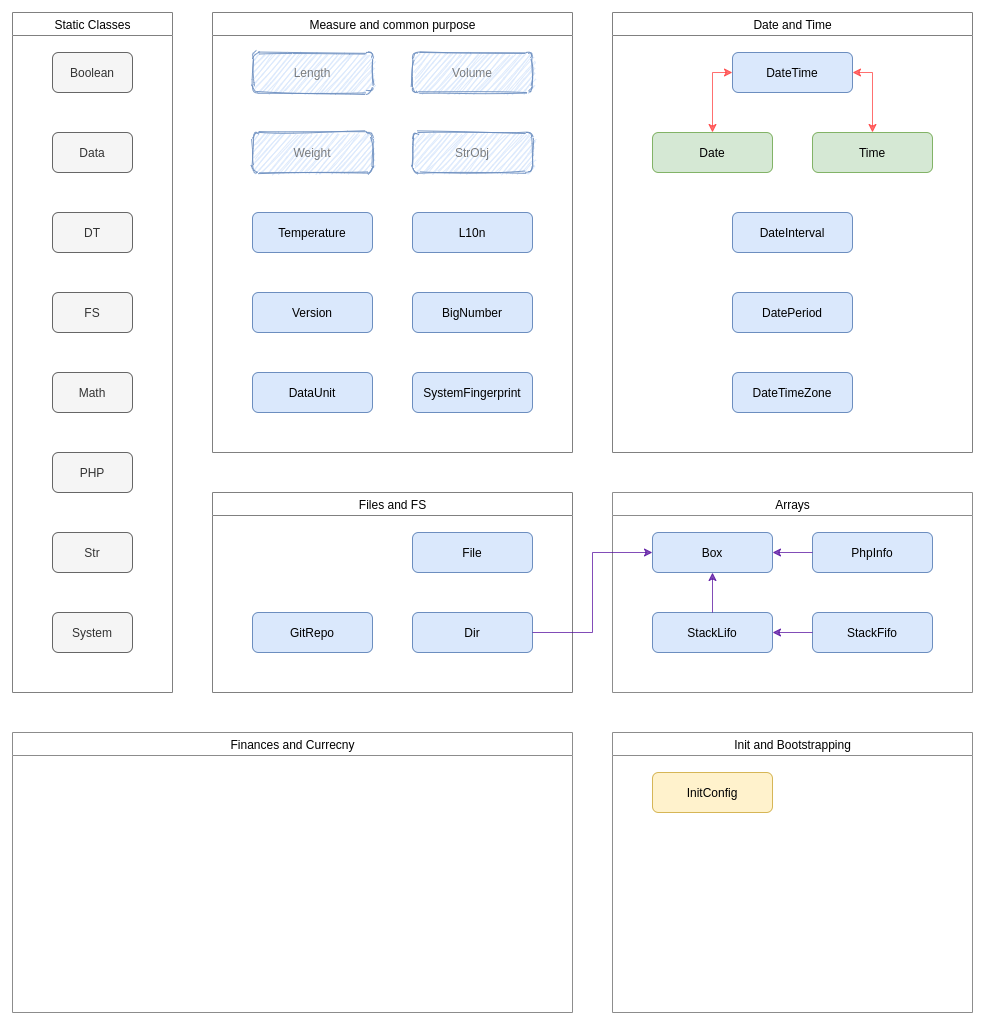

The diagram above was exported from draw.io. Its source (the exported page's mxGraphModel, read from the mxfile embedded in the PNG):
<mxGraphModel dx="1572" dy="984" grid="1" gridSize="10" guides="1" tooltips="1" connect="1" arrows="1" fold="1" page="1" pageScale="1" pageWidth="827" pageHeight="1169" math="0" shadow="0">
  <root>
    <mxCell id="0" />
    <mxCell id="1" parent="0" />
    <mxCell id="gFZlYFXkSoH_wuOMvdFa-1" value="&lt;span style=&quot;font-weight: 400&quot;&gt;Measure and common purpose&lt;/span&gt;" style="swimlane;comic=0;sketch=0;align=center;html=1;connectable=0;allowArrows=0;swimlaneFillColor=#ffffff;gradientColor=#ffffff;strokeColor=#808080;" vertex="1" parent="1">
      <mxGeometry x="240" y="40" width="360" height="440" as="geometry">
        <mxRectangle x="240" y="40" width="240" height="23" as="alternateBounds" />
      </mxGeometry>
    </mxCell>
    <mxCell id="976wEbK7dHKSSOy4_gJy-40" value="Temperature" style="rounded=1;whiteSpace=wrap;html=1;fillColor=#dae8fc;strokeColor=#6c8ebf;" parent="gFZlYFXkSoH_wuOMvdFa-1" vertex="1">
      <mxGeometry x="40" y="200" width="120" height="40" as="geometry" />
    </mxCell>
    <mxCell id="976wEbK7dHKSSOy4_gJy-35" value="L10n" style="rounded=1;whiteSpace=wrap;html=1;fillColor=#dae8fc;strokeColor=#6c8ebf;" parent="gFZlYFXkSoH_wuOMvdFa-1" vertex="1">
      <mxGeometry x="200" y="200" width="120" height="40" as="geometry" />
    </mxCell>
    <mxCell id="976wEbK7dHKSSOy4_gJy-23" value="BigNumber" style="rounded=1;whiteSpace=wrap;html=1;fillColor=#dae8fc;strokeColor=#6c8ebf;" parent="gFZlYFXkSoH_wuOMvdFa-1" vertex="1">
      <mxGeometry x="200" y="280" width="120" height="40" as="geometry" />
    </mxCell>
    <mxCell id="976wEbK7dHKSSOy4_gJy-39" value="SystemFingerprint" style="rounded=1;whiteSpace=wrap;html=1;fillColor=#dae8fc;strokeColor=#6c8ebf;" parent="gFZlYFXkSoH_wuOMvdFa-1" vertex="1">
      <mxGeometry x="200" y="360" width="120" height="40" as="geometry" />
    </mxCell>
    <mxCell id="976wEbK7dHKSSOy4_gJy-25" value="DataUnit" style="rounded=1;whiteSpace=wrap;html=1;fillColor=#dae8fc;strokeColor=#6c8ebf;" parent="gFZlYFXkSoH_wuOMvdFa-1" vertex="1">
      <mxGeometry x="40" y="360" width="120" height="40" as="geometry" />
    </mxCell>
    <mxCell id="976wEbK7dHKSSOy4_gJy-42" value="Version" style="rounded=1;whiteSpace=wrap;html=1;fillColor=#dae8fc;strokeColor=#6c8ebf;" parent="gFZlYFXkSoH_wuOMvdFa-1" vertex="1">
      <mxGeometry x="40" y="280" width="120" height="40" as="geometry" />
    </mxCell>
    <mxCell id="gFZlYFXkSoH_wuOMvdFa-25" value="Weight" style="rounded=1;whiteSpace=wrap;html=1;fillColor=#dae8fc;strokeColor=#6c8ebf;sketch=1;opacity=90;textOpacity=50;" vertex="1" parent="gFZlYFXkSoH_wuOMvdFa-1">
      <mxGeometry x="40" y="120" width="120" height="40" as="geometry" />
    </mxCell>
    <mxCell id="gFZlYFXkSoH_wuOMvdFa-26" value="Length" style="rounded=1;whiteSpace=wrap;html=1;fillColor=#dae8fc;strokeColor=#6c8ebf;sketch=1;opacity=90;textOpacity=50;" vertex="1" parent="gFZlYFXkSoH_wuOMvdFa-1">
      <mxGeometry x="40" y="40" width="120" height="40" as="geometry" />
    </mxCell>
    <mxCell id="gFZlYFXkSoH_wuOMvdFa-27" value="Volume" style="rounded=1;whiteSpace=wrap;html=1;fillColor=#dae8fc;strokeColor=#6c8ebf;sketch=1;opacity=90;textOpacity=50;" vertex="1" parent="gFZlYFXkSoH_wuOMvdFa-1">
      <mxGeometry x="200" y="40" width="120" height="40" as="geometry" />
    </mxCell>
    <mxCell id="gFZlYFXkSoH_wuOMvdFa-36" value="StrObj" style="rounded=1;whiteSpace=wrap;html=1;fillColor=#dae8fc;strokeColor=#6c8ebf;sketch=1;opacity=90;textOpacity=50;" vertex="1" parent="gFZlYFXkSoH_wuOMvdFa-1">
      <mxGeometry x="200" y="120" width="120" height="40" as="geometry" />
    </mxCell>
    <mxCell id="gFZlYFXkSoH_wuOMvdFa-2" value="&lt;span style=&quot;font-weight: 400&quot;&gt;Static Classes&lt;/span&gt;" style="swimlane;comic=0;sketch=0;align=center;html=1;connectable=0;allowArrows=0;swimlaneFillColor=#ffffff;gradientColor=#ffffff;strokeColor=#808080;" vertex="1" parent="1">
      <mxGeometry x="40" y="40" width="160" height="680" as="geometry">
        <mxRectangle x="-290" y="40" width="240" height="23" as="alternateBounds" />
      </mxGeometry>
    </mxCell>
    <UserObject label="Boolean" id="976wEbK7dHKSSOy4_gJy-1">
      <mxCell style="rounded=1;whiteSpace=wrap;html=1;fillColor=#f5f5f5;strokeColor=#666666;fontColor=#333333;container=0;" parent="gFZlYFXkSoH_wuOMvdFa-2" vertex="1">
        <mxGeometry x="40" y="40" width="80" height="40" as="geometry" />
      </mxCell>
    </UserObject>
    <UserObject label="Data" id="976wEbK7dHKSSOy4_gJy-2">
      <mxCell style="rounded=1;whiteSpace=wrap;html=1;fillColor=#f5f5f5;strokeColor=#666666;fontColor=#333333;container=0;" parent="gFZlYFXkSoH_wuOMvdFa-2" vertex="1">
        <mxGeometry x="40" y="120" width="80" height="40" as="geometry" />
      </mxCell>
    </UserObject>
    <UserObject label="DT" id="976wEbK7dHKSSOy4_gJy-3">
      <mxCell style="rounded=1;whiteSpace=wrap;html=1;fillColor=#f5f5f5;strokeColor=#666666;fontColor=#333333;container=0;" parent="gFZlYFXkSoH_wuOMvdFa-2" vertex="1">
        <mxGeometry x="40" y="200" width="80" height="40" as="geometry" />
      </mxCell>
    </UserObject>
    <UserObject label="FS" id="976wEbK7dHKSSOy4_gJy-4">
      <mxCell style="rounded=1;whiteSpace=wrap;html=1;fillColor=#f5f5f5;strokeColor=#666666;fontColor=#333333;container=0;" parent="gFZlYFXkSoH_wuOMvdFa-2" vertex="1">
        <mxGeometry x="40" y="280" width="80" height="40" as="geometry" />
      </mxCell>
    </UserObject>
    <UserObject label="Math" id="976wEbK7dHKSSOy4_gJy-5">
      <mxCell style="rounded=1;whiteSpace=wrap;html=1;fillColor=#f5f5f5;strokeColor=#666666;fontColor=#333333;container=0;" parent="gFZlYFXkSoH_wuOMvdFa-2" vertex="1">
        <mxGeometry x="40" y="360" width="80" height="40" as="geometry" />
      </mxCell>
    </UserObject>
    <UserObject label="PHP" id="976wEbK7dHKSSOy4_gJy-6">
      <mxCell style="rounded=1;whiteSpace=wrap;html=1;fillColor=#f5f5f5;strokeColor=#666666;fontColor=#333333;container=0;" parent="gFZlYFXkSoH_wuOMvdFa-2" vertex="1">
        <mxGeometry x="40" y="440" width="80" height="40" as="geometry" />
      </mxCell>
    </UserObject>
    <UserObject label="Str" id="976wEbK7dHKSSOy4_gJy-7">
      <mxCell style="rounded=1;whiteSpace=wrap;html=1;fillColor=#f5f5f5;strokeColor=#666666;fontColor=#333333;container=0;" parent="gFZlYFXkSoH_wuOMvdFa-2" vertex="1">
        <mxGeometry x="40" y="520" width="80" height="40" as="geometry" />
      </mxCell>
    </UserObject>
    <UserObject label="System" id="976wEbK7dHKSSOy4_gJy-8">
      <mxCell style="rounded=1;whiteSpace=wrap;html=1;fillColor=#f5f5f5;strokeColor=#666666;fontColor=#333333;container=0;" parent="gFZlYFXkSoH_wuOMvdFa-2" vertex="1">
        <mxGeometry x="40" y="600" width="80" height="40" as="geometry" />
      </mxCell>
    </UserObject>
    <mxCell id="gFZlYFXkSoH_wuOMvdFa-9" value="&lt;span style=&quot;font-weight: 400&quot;&gt;Files and FS&lt;/span&gt;" style="swimlane;comic=0;sketch=0;align=center;html=1;connectable=0;allowArrows=0;swimlaneFillColor=#ffffff;gradientColor=#ffffff;strokeColor=#808080;" vertex="1" parent="1">
      <mxGeometry x="240" y="520" width="360" height="200" as="geometry">
        <mxRectangle x="240" y="520" width="240" height="23" as="alternateBounds" />
      </mxGeometry>
    </mxCell>
    <mxCell id="976wEbK7dHKSSOy4_gJy-33" value="GitRepo" style="rounded=1;whiteSpace=wrap;html=1;fillColor=#dae8fc;strokeColor=#6c8ebf;container=0;" parent="gFZlYFXkSoH_wuOMvdFa-9" vertex="1">
      <mxGeometry x="40" y="120" width="120" height="40" as="geometry" />
    </mxCell>
    <mxCell id="976wEbK7dHKSSOy4_gJy-31" value="Dir" style="rounded=1;whiteSpace=wrap;html=1;fillColor=#dae8fc;strokeColor=#6c8ebf;container=0;" parent="gFZlYFXkSoH_wuOMvdFa-9" vertex="1">
      <mxGeometry x="200" y="120" width="120" height="40" as="geometry" />
    </mxCell>
    <mxCell id="976wEbK7dHKSSOy4_gJy-32" value="File" style="rounded=1;whiteSpace=wrap;html=1;fillColor=#dae8fc;strokeColor=#6c8ebf;container=0;" parent="gFZlYFXkSoH_wuOMvdFa-9" vertex="1">
      <mxGeometry x="200" y="40" width="120" height="40" as="geometry" />
    </mxCell>
    <mxCell id="gFZlYFXkSoH_wuOMvdFa-16" value="&lt;span style=&quot;font-weight: 400&quot;&gt;Date and Time&lt;/span&gt;" style="swimlane;comic=0;sketch=0;align=center;html=1;connectable=0;allowArrows=0;swimlaneFillColor=#ffffff;rounded=0;strokeColor=#808080;gradientColor=#FFFFFF;" vertex="1" parent="1">
      <mxGeometry x="640" y="40" width="360" height="440" as="geometry">
        <mxRectangle x="640" y="40" width="280" height="23" as="alternateBounds" />
      </mxGeometry>
    </mxCell>
    <mxCell id="976wEbK7dHKSSOy4_gJy-29" value="DateTime" style="rounded=1;whiteSpace=wrap;html=1;fillColor=#dae8fc;strokeColor=#6c8ebf;" parent="gFZlYFXkSoH_wuOMvdFa-16" vertex="1">
      <mxGeometry x="120" y="40" width="120" height="40" as="geometry" />
    </mxCell>
    <mxCell id="976wEbK7dHKSSOy4_gJy-27" value="DateInterval" style="rounded=1;whiteSpace=wrap;html=1;fillColor=#dae8fc;strokeColor=#6c8ebf;" parent="gFZlYFXkSoH_wuOMvdFa-16" vertex="1">
      <mxGeometry x="120" y="200" width="120" height="40" as="geometry" />
    </mxCell>
    <mxCell id="976wEbK7dHKSSOy4_gJy-28" value="DatePeriod" style="rounded=1;whiteSpace=wrap;html=1;fillColor=#dae8fc;strokeColor=#6c8ebf;" parent="gFZlYFXkSoH_wuOMvdFa-16" vertex="1">
      <mxGeometry x="120" y="280" width="120" height="40" as="geometry" />
    </mxCell>
    <mxCell id="976wEbK7dHKSSOy4_gJy-30" value="DateTimeZone" style="rounded=1;whiteSpace=wrap;html=1;fillColor=#dae8fc;strokeColor=#6c8ebf;" parent="gFZlYFXkSoH_wuOMvdFa-16" vertex="1">
      <mxGeometry x="120" y="360" width="120" height="40" as="geometry" />
    </mxCell>
    <mxCell id="976wEbK7dHKSSOy4_gJy-26" value="Date" style="rounded=1;whiteSpace=wrap;html=1;fillColor=#d5e8d4;strokeColor=#82b366;" parent="gFZlYFXkSoH_wuOMvdFa-16" vertex="1">
      <mxGeometry x="40" y="120" width="120" height="40" as="geometry" />
    </mxCell>
    <mxCell id="976wEbK7dHKSSOy4_gJy-41" value="Time" style="rounded=1;whiteSpace=wrap;html=1;fillColor=#d5e8d4;strokeColor=#82b366;" parent="gFZlYFXkSoH_wuOMvdFa-16" vertex="1">
      <mxGeometry x="200" y="120" width="120" height="40" as="geometry" />
    </mxCell>
    <mxCell id="gFZlYFXkSoH_wuOMvdFa-23" style="edgeStyle=orthogonalEdgeStyle;rounded=0;orthogonalLoop=1;jettySize=auto;html=1;exitX=0.5;exitY=0;exitDx=0;exitDy=0;entryX=0;entryY=0.5;entryDx=0;entryDy=0;startArrow=classic;startFill=1;opacity=70;strokeColor=#FF3333;" edge="1" parent="gFZlYFXkSoH_wuOMvdFa-16" source="976wEbK7dHKSSOy4_gJy-26" target="976wEbK7dHKSSOy4_gJy-29">
      <mxGeometry relative="1" as="geometry" />
    </mxCell>
    <mxCell id="gFZlYFXkSoH_wuOMvdFa-24" style="edgeStyle=orthogonalEdgeStyle;rounded=0;orthogonalLoop=1;jettySize=auto;html=1;exitX=0.5;exitY=0;exitDx=0;exitDy=0;entryX=1;entryY=0.5;entryDx=0;entryDy=0;startArrow=classic;startFill=1;opacity=70;strokeColor=#FF3333;" edge="1" parent="gFZlYFXkSoH_wuOMvdFa-16" source="976wEbK7dHKSSOy4_gJy-41" target="976wEbK7dHKSSOy4_gJy-29">
      <mxGeometry relative="1" as="geometry" />
    </mxCell>
    <mxCell id="gFZlYFXkSoH_wuOMvdFa-28" value="&lt;span style=&quot;font-weight: 400&quot;&gt;Finances and Currecny&lt;/span&gt;" style="swimlane;comic=0;sketch=0;align=center;html=1;connectable=0;allowArrows=0;swimlaneFillColor=#ffffff;rounded=0;strokeColor=#808080;gradientColor=#FFFFFF;fontColor=#000000;opacity=90;" vertex="1" parent="1">
      <mxGeometry x="40" y="760" width="560" height="280" as="geometry">
        <mxRectangle x="40" y="800" width="280" height="23" as="alternateBounds" />
      </mxGeometry>
    </mxCell>
    <mxCell id="gFZlYFXkSoH_wuOMvdFa-29" value="&lt;span style=&quot;font-weight: 400&quot;&gt;Arrays&lt;/span&gt;" style="swimlane;comic=0;sketch=0;align=center;html=1;connectable=0;allowArrows=0;swimlaneFillColor=#ffffff;rounded=0;strokeColor=#808080;gradientColor=#FFFFFF;fontColor=#000000;opacity=90;" vertex="1" parent="1">
      <mxGeometry x="640" y="520" width="360" height="200" as="geometry">
        <mxRectangle x="640" y="520" width="280" height="23" as="alternateBounds" />
      </mxGeometry>
    </mxCell>
    <mxCell id="976wEbK7dHKSSOy4_gJy-24" value="Box" style="rounded=1;whiteSpace=wrap;html=1;fillColor=#dae8fc;strokeColor=#6c8ebf;container=0;" parent="gFZlYFXkSoH_wuOMvdFa-29" vertex="1">
      <mxGeometry x="40" y="40" width="120" height="40" as="geometry" />
    </mxCell>
    <mxCell id="976wEbK7dHKSSOy4_gJy-36" value="PhpInfo" style="rounded=1;whiteSpace=wrap;html=1;fillColor=#dae8fc;strokeColor=#6c8ebf;container=0;" parent="gFZlYFXkSoH_wuOMvdFa-29" vertex="1">
      <mxGeometry x="200" y="40" width="120" height="40" as="geometry" />
    </mxCell>
    <mxCell id="976wEbK7dHKSSOy4_gJy-38" value="StackLifo" style="rounded=1;whiteSpace=wrap;html=1;fillColor=#dae8fc;strokeColor=#6c8ebf;container=0;" parent="gFZlYFXkSoH_wuOMvdFa-29" vertex="1">
      <mxGeometry x="40" y="120" width="120" height="40" as="geometry" />
    </mxCell>
    <mxCell id="976wEbK7dHKSSOy4_gJy-37" value="StackFifo" style="rounded=1;whiteSpace=wrap;html=1;fillColor=#dae8fc;strokeColor=#6c8ebf;container=0;" parent="gFZlYFXkSoH_wuOMvdFa-29" vertex="1">
      <mxGeometry x="200" y="120" width="120" height="40" as="geometry" />
    </mxCell>
    <mxCell id="gFZlYFXkSoH_wuOMvdFa-32" style="edgeStyle=orthogonalEdgeStyle;rounded=0;orthogonalLoop=1;jettySize=auto;html=1;exitX=0;exitY=0.5;exitDx=0;exitDy=0;startArrow=none;startFill=0;fontColor=#000000;strokeColor=#4C0099;opacity=70;" edge="1" parent="gFZlYFXkSoH_wuOMvdFa-29" source="976wEbK7dHKSSOy4_gJy-36" target="976wEbK7dHKSSOy4_gJy-24">
      <mxGeometry relative="1" as="geometry" />
    </mxCell>
    <mxCell id="gFZlYFXkSoH_wuOMvdFa-31" style="edgeStyle=orthogonalEdgeStyle;rounded=0;orthogonalLoop=1;jettySize=auto;html=1;exitX=0.5;exitY=0;exitDx=0;exitDy=0;startArrow=none;startFill=0;fontColor=#000000;strokeColor=#4C0099;opacity=70;" edge="1" parent="gFZlYFXkSoH_wuOMvdFa-29" source="976wEbK7dHKSSOy4_gJy-38" target="976wEbK7dHKSSOy4_gJy-24">
      <mxGeometry relative="1" as="geometry" />
    </mxCell>
    <mxCell id="gFZlYFXkSoH_wuOMvdFa-30" style="edgeStyle=orthogonalEdgeStyle;rounded=0;orthogonalLoop=1;jettySize=auto;html=1;exitX=0;exitY=0.5;exitDx=0;exitDy=0;entryX=1;entryY=0.5;entryDx=0;entryDy=0;startArrow=none;startFill=0;fontColor=#000000;strokeColor=#4C0099;opacity=70;" edge="1" parent="gFZlYFXkSoH_wuOMvdFa-29" source="976wEbK7dHKSSOy4_gJy-37" target="976wEbK7dHKSSOy4_gJy-38">
      <mxGeometry relative="1" as="geometry" />
    </mxCell>
    <mxCell id="gFZlYFXkSoH_wuOMvdFa-33" value="&lt;span style=&quot;font-weight: 400&quot;&gt;Init and Bootstrapping&lt;/span&gt;" style="swimlane;comic=0;sketch=0;align=center;html=1;connectable=0;allowArrows=0;swimlaneFillColor=#ffffff;rounded=0;strokeColor=#808080;gradientColor=#FFFFFF;fontColor=#000000;opacity=90;" vertex="1" parent="1">
      <mxGeometry x="640" y="760" width="360" height="280" as="geometry">
        <mxRectangle x="40" y="800" width="280" height="23" as="alternateBounds" />
      </mxGeometry>
    </mxCell>
    <mxCell id="976wEbK7dHKSSOy4_gJy-34" value="InitConfig" style="rounded=1;whiteSpace=wrap;html=1;fillColor=#fff2cc;strokeColor=#d6b656;" parent="gFZlYFXkSoH_wuOMvdFa-33" vertex="1">
      <mxGeometry x="40" y="40" width="120" height="40" as="geometry" />
    </mxCell>
    <mxCell id="gFZlYFXkSoH_wuOMvdFa-35" style="edgeStyle=orthogonalEdgeStyle;rounded=0;orthogonalLoop=1;jettySize=auto;html=1;exitX=1;exitY=0.5;exitDx=0;exitDy=0;entryX=0;entryY=0.5;entryDx=0;entryDy=0;startArrow=none;startFill=0;fontColor=#000000;strokeColor=#4C0099;opacity=70;" edge="1" parent="1" source="976wEbK7dHKSSOy4_gJy-31" target="976wEbK7dHKSSOy4_gJy-24">
      <mxGeometry relative="1" as="geometry" />
    </mxCell>
  </root>
</mxGraphModel>